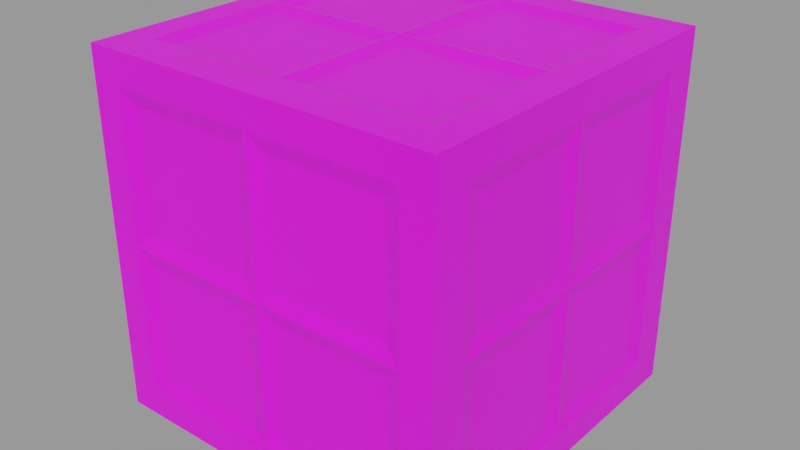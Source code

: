 # Source: Box.blend  (saved by Blender 4.0.36; exported with 4.5.12 LTS)
import bpy
from mathutils import Matrix  # noqa: F401  (used for matrix-valued properties, if any)

bpy.ops.wm.read_factory_settings(use_empty=True)
scene = bpy.context.scene
scene.name = 'MainScene'

# ---- collections
col_collection = bpy.data.collections.new('Collection'); scene.collection.children.link(col_collection)

# ---- images (referenced by path relative to the original .blend; pixels are not part of the script)
import os
ASSET_DIR = os.environ.get("B2B_ASSET_DIR", "")  # directory of the original .blend (textures are referenced by path, not embedded)
HERE = os.path.dirname(os.path.abspath(__file__))  # packed textures are extracted next to this script under _unpacked/

def load_image(name, relpath, width, height, colorspace="sRGB"):
    """Load a texture the original file referenced (path relative to the .blend, or extracted next to this script)."""
    p = next((c for c in (os.path.join(HERE, relpath), os.path.join(ASSET_DIR, relpath)) if relpath and os.path.exists(c)), "")
    if p:
        img = bpy.data.images.load(p, check_existing=True)
        img.name = name
    else:  # same state as the original file: an image datablock whose file is absent (Cycles renders it pink)
        img = bpy.data.images.new(name, width, height)
        img.source = "FILE"
        img.filepath = "//" + (relpath or name)
    img.colorspace_settings.name = colorspace
    return img
img_color_swatch_png_001 = load_image('color_swatch.png.001', 'color_swatch.png', 1024, 1024, 'sRGB')

# ---- materials (node trees are filled in below, after node groups)
mat_color_mat = bpy.data.materials.new('color_mat')
mat_color_mat.use_transparent_shadow = False

# ---- material node trees
mat_color_mat.use_nodes = True; mat_color_mat.node_tree.nodes.clear()
_N = mat_color_mat.node_tree.nodes; _L = mat_color_mat.node_tree.links
n0 = _N.new('ShaderNodeBsdfPrincipled'); n0.name = 'Principled BSDF'; n0.location = (10, 300)
n0.inputs[3].default_value = 1.45
n1 = _N.new('ShaderNodeOutputMaterial'); n1.name = 'Material Output'; n1.location = (300, 300)
n2 = _N.new('ShaderNodeTexImage'); n2.name = 'Image Texture'; n2.location = (-280, 280)
n2.image = img_color_swatch_png_001
_L.new(n0.outputs[0], n1.inputs[0])
_L.new(n2.outputs[0], n0.inputs[0])
n1.is_active_output = True

# ---- meshes
me_cube_004 = bpy.data.meshes.new('Cube.004')
me_cube_004.from_pydata([(-1.0, -1.0, 1.0), (-0.7436, -0.9727, 0.7435), (-1.0, 0.0, 0.8282), (0.0, -1.0, 0.8282), (0.0, -1.0, 1.0), (-0.9805, -0.7073, 0.7435), (-1.0, 0.0, 1.0), (-1.0, -1.0, 0.8282), (-0.7436, -0.7073, 0.9759), (0.0, 0.0, 1.0), (-1.0, -0.7921, 0.0), (-1.0, -1.0, 0.0), (-1.0, -0.7921, 1.0), (0.0, -0.7921, 1.0), (-0.8284, -1.0, 0.0), (0.0, -1.0, 0.0), (-0.8284, 0.0, 1.0), (-0.8284, -1.0, 1.0), (-1.0, 0.0, 0.0), (-1.0, -0.7921, 0.8282), (-0.8284, -1.0, 0.8282), (-0.9805, -0.08475, 0.7435), (-0.08475, -0.9727, 0.7435), (-0.7436, -0.08475, 0.9759), (-0.08475, -0.08475, 0.9759), (-0.8284, -0.7921, 1.0), (-0.9805, -0.7073, 0.08475), (-0.08475, -0.9727, 0.08475), (-0.08475, -0.7073, 0.9759), (-0.9805, -0.08475, 0.08475), (-0.7436, -0.9727, 0.08475)], [], [(20, 17, 0, 7), (25, 12, 0, 17), (14, 20, 7, 11), (19, 12, 6, 2), (26, 5, 21, 29), (11, 7, 19, 10), (27, 22, 1, 30), (16, 6, 12, 25), (7, 0, 12, 19), (24, 23, 8, 28), (3, 4, 17, 20), (13, 25, 17, 4), (21, 5, 19, 2), (1, 22, 3, 20), (23, 24, 9, 16), (5, 26, 10, 19), (28, 8, 25, 13), (8, 23, 16, 25), (22, 27, 15, 3), (29, 21, 2, 18), (26, 29, 18, 10), (24, 28, 13, 9), (30, 1, 20, 14), (27, 30, 14, 15)])
_uv = me_cube_004.uv_layers.new(name='UVMap')
_uv.uv.foreach_set('vector', [0.2954, 0.1234, 0.2954, 0.1234, 0.2954, 0.1234, 0.2954, 0.1234, 0.2954, 0.1234, 0.2954, 0.1234, 0.2954, 0.1234, 0.2954, 0.1234, 0.2954, 0.1234, 0.2954, 0.1234, 0.2954, 0.1234, 0.2954, 0.1234, 0.2954, 0.1234, 0.2954, 0.1234, 0.2954, 0.1234, 0.2954, 0.1234, 0.2838, 0.1423, 0.2838, 0.1423, 0.2838, 0.1423, 0.2838, 0.1423, 0.2954, 0.1234, 0.2954, 0.1234, 0.2954, 0.1234, 0.2954, 0.1234, 0.2838, 0.1423, 0.2838, 0.1423, 0.2838, 0.1423, 0.2838, 0.1423, 0.2954, 0.1234, 0.2954, 0.1234, 0.2954, 0.1234, 0.2954, 0.1234, 0.2954, 0.1234, 0.2954, 0.1234, 0.2954, 0.1234, 0.2954, 0.1234, 0.2838, 0.1423, 0.2838, 0.1423, 0.2838, 0.1423, 0.2838, 0.1423, 0.2954, 0.1234, 0.2954, 0.1234, 0.2954, 0.1234, 0.2954, 0.1234, 0.2954, 0.1234, 0.2954, 0.1234, 0.2954, 0.1234, 0.2954, 0.1234, 0.2954, 0.1234, 0.2954, 0.1234, 0.2954, 0.1234, 0.2954, 0.1234, 0.2954, 0.1234, 0.2954, 0.1234, 0.2954, 0.1234, 0.2954, 0.1234, 0.2954, 0.1234, 0.2954, 0.1234, 0.2954, 0.1234, 0.2954, 0.1234, 0.2954, 0.1234, 0.2954, 0.1234, 0.2954, 0.1234, 0.2954, 0.1234, 0.2954, 0.1234, 0.2954, 0.1234, 0.2954, 0.1234, 0.2954, 0.1234, 0.2954, 0.1234, 0.2954, 0.1234, 0.2954, 0.1234, 0.2954, 0.1234, 0.2954, 0.1234, 0.2954, 0.1234, 0.2954, 0.1234, 0.2954, 0.1234, 0.2954, 0.1234, 0.2954, 0.1234, 0.2954, 0.1234, 0.2954, 0.1234, 0.2954, 0.1234, 0.2954, 0.1234, 0.2954, 0.1234, 0.2954, 0.1234, 0.2954, 0.1234, 0.2954, 0.1234, 0.2954, 0.1234, 0.2954, 0.1234, 0.2954, 0.1234, 0.2954, 0.1234, 0.2954, 0.1234, 0.2954, 0.1234, 0.2954, 0.1234, 0.2954, 0.1234, 0.2954, 0.1234, 0.2954, 0.1234])
me_cube_004.materials.append(mat_color_mat)
me_cube_004.update()

# ---- objects
ob_box_convcol = bpy.data.objects.new('box-convcol', me_cube_004)

# ---- transforms, parenting, visibility, modifiers, constraints
ob_box_convcol.location = (7.284, -1.449, 1.729)
_m = ob_box_convcol.modifiers.new('Mirror', 'MIRROR')
_m.use_axis = (True, True, True)

# ---- collection membership
col_collection.objects.link(ob_box_convcol)

# ---- scene / render settings (as saved in the file)
scene.frame_start = 1; scene.frame_end = 200; scene.frame_set(0)
scene.render.engine = 'BLENDER_EEVEE_NEXT'
scene.render.image_settings.exr_codec = 'NONE'
scene.render.film_transparent = True
scene.render.simplify_subdivision_render = 0
scene.render.simplify_child_particles_render = 0.0
scene.cycles.sampling_pattern = 'TABULATED_SOBOL'
scene.cycles.use_light_tree = False
scene.eevee.taa_render_samples = 32
scene.eevee.use_gtao = True
scene.eevee.gtao_quality = 1.0
scene.eevee.gtao_distance = 0.8
scene.eevee.fast_gi_quality = 1.0
scene.eevee.use_raytracing = True
scene.view_settings.look = 'Medium Contrast'
scene.view_settings.view_transform = 'Filmic'
bpy.context.view_layer.update()

# ---- added for rendering (the .blend has no active camera and no usable light): camera, sun + grey world if the file has none
cam_auto = bpy.data.cameras.new('AutoCamera')
cam_auto.lens = 50.0
cam_auto.sensor_width = 36.0
cam_auto.clip_end = 1000.0
ob_auto_camera = bpy.data.objects.new('AutoCamera', cam_auto)
scene.collection.objects.link(ob_auto_camera)
ob_auto_camera.location = (10.4896, -5.29518, 4.29342)
ob_auto_camera.rotation_euler = (1.09748, -7.21219e-08, 0.694738)
scene.camera = ob_auto_camera
light_auto_sun = bpy.data.lights.new('AutoSun', 'SUN')
light_auto_sun.energy = 3.0
light_auto_sun.angle = 0.0523599
ob_auto_sun = bpy.data.objects.new('AutoSun', light_auto_sun)
scene.collection.objects.link(ob_auto_sun)
ob_auto_sun.rotation_euler = (0.872665, 0.174533, 0.523599)
if scene.world is None:
    world_auto = bpy.data.worlds.new('AutoWorld')
    world_auto.color = (0.3, 0.3, 0.3)
    scene.world = world_auto
bpy.context.view_layer.update()
